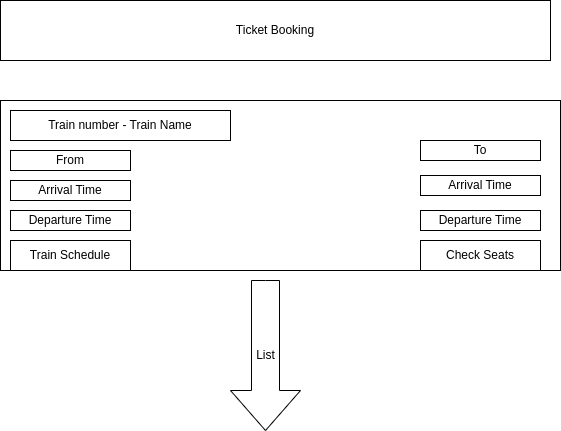

The diagram above was exported from draw.io. Its source (the exported page's mxGraphModel, read from the mxfile embedded in the PNG):
<mxGraphModel dx="1114" dy="583" grid="1" gridSize="10" guides="1" tooltips="1" connect="1" arrows="1" fold="1" page="1" pageScale="1" pageWidth="850" pageHeight="1100" math="0" shadow="0">
  <root>
    <mxCell id="0" />
    <mxCell id="1" parent="0" />
    <mxCell id="7Aahaj949SdKlfNBvTj9-102" value="Ticket Booking" style="rounded=0;whiteSpace=wrap;html=1;" vertex="1" parent="1">
      <mxGeometry x="150" y="150" width="550" height="60" as="geometry" />
    </mxCell>
    <mxCell id="7Aahaj949SdKlfNBvTj9-103" value="" style="rounded=0;whiteSpace=wrap;html=1;" vertex="1" parent="1">
      <mxGeometry x="150" y="250" width="560" height="170" as="geometry" />
    </mxCell>
    <mxCell id="7Aahaj949SdKlfNBvTj9-104" value="Train number - Train Name" style="rounded=0;whiteSpace=wrap;html=1;" vertex="1" parent="1">
      <mxGeometry x="160" y="260" width="220" height="30" as="geometry" />
    </mxCell>
    <mxCell id="7Aahaj949SdKlfNBvTj9-105" value="From" style="rounded=0;whiteSpace=wrap;html=1;" vertex="1" parent="1">
      <mxGeometry x="160" y="300" width="120" height="20" as="geometry" />
    </mxCell>
    <mxCell id="7Aahaj949SdKlfNBvTj9-106" value="Arrival Time" style="rounded=0;whiteSpace=wrap;html=1;" vertex="1" parent="1">
      <mxGeometry x="160" y="330" width="120" height="20" as="geometry" />
    </mxCell>
    <mxCell id="7Aahaj949SdKlfNBvTj9-107" value="Departure Time" style="rounded=0;whiteSpace=wrap;html=1;" vertex="1" parent="1">
      <mxGeometry x="160" y="360" width="120" height="20" as="geometry" />
    </mxCell>
    <mxCell id="7Aahaj949SdKlfNBvTj9-108" value="Train Schedule" style="rounded=0;whiteSpace=wrap;html=1;" vertex="1" parent="1">
      <mxGeometry x="160" y="390" width="120" height="30" as="geometry" />
    </mxCell>
    <mxCell id="7Aahaj949SdKlfNBvTj9-109" value="To" style="rounded=0;whiteSpace=wrap;html=1;" vertex="1" parent="1">
      <mxGeometry x="570" y="290" width="120" height="20" as="geometry" />
    </mxCell>
    <mxCell id="7Aahaj949SdKlfNBvTj9-110" value="Arrival Time" style="rounded=0;whiteSpace=wrap;html=1;" vertex="1" parent="1">
      <mxGeometry x="570" y="325" width="120" height="20" as="geometry" />
    </mxCell>
    <mxCell id="7Aahaj949SdKlfNBvTj9-111" value="Departure Time" style="rounded=0;whiteSpace=wrap;html=1;" vertex="1" parent="1">
      <mxGeometry x="570" y="360" width="120" height="20" as="geometry" />
    </mxCell>
    <mxCell id="7Aahaj949SdKlfNBvTj9-112" value="Check Seats" style="rounded=0;whiteSpace=wrap;html=1;" vertex="1" parent="1">
      <mxGeometry x="570" y="390" width="120" height="30" as="geometry" />
    </mxCell>
    <mxCell id="7Aahaj949SdKlfNBvTj9-113" value="List" style="html=1;shadow=0;dashed=0;align=center;verticalAlign=middle;shape=mxgraph.arrows2.arrow;dy=0.6;dx=40;direction=south;notch=0;" vertex="1" parent="1">
      <mxGeometry x="380" y="430" width="70" height="150" as="geometry" />
    </mxCell>
  </root>
</mxGraphModel>